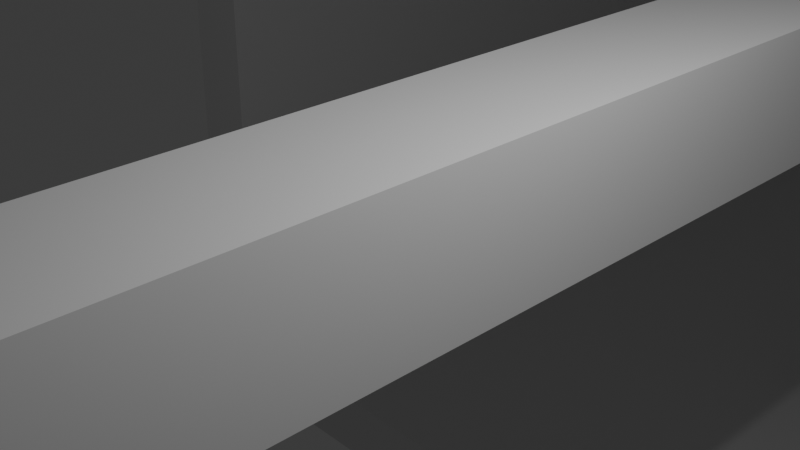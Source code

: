 # Source: model.blend  (saved by Blender 4.2.66; exported with 4.5.12 LTS)
import bpy
from mathutils import Matrix  # noqa: F401  (used for matrix-valued properties, if any)

bpy.ops.wm.read_factory_settings(use_empty=True)
scene = bpy.context.scene
scene.name = 'Scene'

# ---- collections
col_collection = bpy.data.collections.new('Collection'); scene.collection.children.link(col_collection)

# ---- world
world_world = bpy.data.worlds.new('World'); scene.world = world_world
world_world.use_nodes = True; world_world.node_tree.nodes.clear()
_N = world_world.node_tree.nodes; _L = world_world.node_tree.links
n0 = _N.new('ShaderNodeOutputWorld'); n0.name = 'World Output'; n0.location = (300, 300)
n1 = _N.new('ShaderNodeBackground'); n1.name = 'Background'; n1.location = (10, 300)
n1.inputs[0].default_value = (0.05088, 0.05088, 0.05088, 1.0)
_L.new(n1.outputs[0], n0.inputs[0])
n0.is_active_output = True
world_world.color = (0.05088, 0.05088, 0.05088)
world_world.sun_shadow_jitter_overblur = 0.0

# ---- cameras
cam_camera = bpy.data.cameras.new('Camera')
cam_camera.clip_end = 100.0
cam_camera.ortho_scale = 7.314

# ---- lights
light_light = bpy.data.lights.new('Light', 'POINT')
light_light.energy = 1000.0
light_light.shadow_soft_size = 0.1

# ---- meshes
me_cube_004 = bpy.data.meshes.new('Cube.004')
me_cube_004.from_pydata([(-1.0, -1.0, -1.0), (-1.0, -1.0, 1.0), (-1.0, 1.0, -1.0), (-1.0, 1.0, 1.0), (1.0, -1.0, -1.0), (1.0, -1.0, 1.0), (1.0, 1.0, -1.0), (1.0, 1.0, 1.0)], [], [(0, 1, 3, 2), (2, 3, 7, 6), (6, 7, 5, 4), (4, 5, 1, 0), (2, 6, 4, 0), (7, 3, 1, 5)])
_uv = me_cube_004.uv_layers.new(name='UVMap')
_uv.uv.foreach_set('vector', [0.375, 0.0, 0.625, 0.0, 0.625, 0.25, 0.375, 0.25, 0.375, 0.25, 0.625, 0.25, 0.625, 0.5, 0.375, 0.5, 0.375, 0.5, 0.625, 0.5, 0.625, 0.75, 0.375, 0.75, 0.375, 0.75, 0.625, 0.75, 0.625, 1.0, 0.375, 1.0, 0.125, 0.5, 0.375, 0.5, 0.375, 0.75, 0.125, 0.75, 0.625, 0.5, 0.875, 0.5, 0.875, 0.75, 0.625, 0.75])
me_cube_004.update()
me_cube_005 = bpy.data.meshes.new('Cube.005')
me_cube_005.from_pydata([(-1.0, -1.0, -1.0), (-1.0, -1.0, 1.0), (-1.0, 1.0, -1.0), (-1.0, 1.0, 1.0), (1.0, -1.0, -1.0), (1.0, -1.0, 1.0), (1.0, 1.0, -1.0), (1.0, 1.0, 1.0)], [], [(0, 1, 3, 2), (2, 3, 7, 6), (6, 7, 5, 4), (4, 5, 1, 0), (2, 6, 4, 0), (7, 3, 1, 5)])
_uv = me_cube_005.uv_layers.new(name='UVMap')
_uv.uv.foreach_set('vector', [0.375, 0.0, 0.625, 0.0, 0.625, 0.25, 0.375, 0.25, 0.375, 0.25, 0.625, 0.25, 0.625, 0.5, 0.375, 0.5, 0.375, 0.5, 0.625, 0.5, 0.625, 0.75, 0.375, 0.75, 0.375, 0.75, 0.625, 0.75, 0.625, 1.0, 0.375, 1.0, 0.125, 0.5, 0.375, 0.5, 0.375, 0.75, 0.125, 0.75, 0.625, 0.5, 0.875, 0.5, 0.875, 0.75, 0.625, 0.75])
me_cube_005.update()
me_cube_006 = bpy.data.meshes.new('Cube.006')
me_cube_006.from_pydata([(-1.0, -1.0, -1.0), (-1.0, -1.0, 1.0), (-1.0, 1.0, -1.0), (-1.0, 1.0, 1.0), (1.0, -1.0, -1.0), (1.0, -1.0, 1.0), (1.0, 1.0, -1.0), (1.0, 1.0, 1.0)], [], [(0, 1, 3, 2), (2, 3, 7, 6), (6, 7, 5, 4), (4, 5, 1, 0), (2, 6, 4, 0), (7, 3, 1, 5)])
_uv = me_cube_006.uv_layers.new(name='UVMap')
_uv.uv.foreach_set('vector', [0.375, 0.0, 0.625, 0.0, 0.625, 0.25, 0.375, 0.25, 0.375, 0.25, 0.625, 0.25, 0.625, 0.5, 0.375, 0.5, 0.375, 0.5, 0.625, 0.5, 0.625, 0.75, 0.375, 0.75, 0.375, 0.75, 0.625, 0.75, 0.625, 1.0, 0.375, 1.0, 0.125, 0.5, 0.375, 0.5, 0.375, 0.75, 0.125, 0.75, 0.625, 0.5, 0.875, 0.5, 0.875, 0.75, 0.625, 0.75])
me_cube_006.update()
me_cube_007 = bpy.data.meshes.new('Cube.007')
me_cube_007.from_pydata([(-1.0, -1.0, -1.0), (-1.0, -1.0, 1.0), (-1.0, 1.0, -1.0), (-1.0, 1.0, 1.0), (1.0, -1.0, -1.0), (1.0, -1.0, 1.0), (1.0, 1.0, -1.0), (1.0, 1.0, 1.0)], [], [(0, 1, 3, 2), (2, 3, 7, 6), (6, 7, 5, 4), (4, 5, 1, 0), (2, 6, 4, 0), (7, 3, 1, 5)])
_uv = me_cube_007.uv_layers.new(name='UVMap')
_uv.uv.foreach_set('vector', [0.375, 0.0, 0.625, 0.0, 0.625, 0.25, 0.375, 0.25, 0.375, 0.25, 0.625, 0.25, 0.625, 0.5, 0.375, 0.5, 0.375, 0.5, 0.625, 0.5, 0.625, 0.75, 0.375, 0.75, 0.375, 0.75, 0.625, 0.75, 0.625, 1.0, 0.375, 1.0, 0.125, 0.5, 0.375, 0.5, 0.375, 0.75, 0.125, 0.75, 0.625, 0.5, 0.875, 0.5, 0.875, 0.75, 0.625, 0.75])
me_cube_007.update()
me_cube_011 = bpy.data.meshes.new('Cube.011')
me_cube_011.from_pydata([(-1.0, -1.0, -1.0), (-1.0, -1.0, 1.0), (-1.0, 1.0, -1.0), (-1.0, 1.0, 1.0), (1.0, -1.0, -1.0), (1.0, -1.0, 1.0), (1.0, 1.0, -1.0), (1.0, 1.0, 1.0)], [], [(0, 1, 3, 2), (2, 3, 7, 6), (6, 7, 5, 4), (4, 5, 1, 0), (2, 6, 4, 0), (7, 3, 1, 5)])
_uv = me_cube_011.uv_layers.new(name='UVMap')
_uv.uv.foreach_set('vector', [0.375, 0.0, 0.625, 0.0, 0.625, 0.25, 0.375, 0.25, 0.375, 0.25, 0.625, 0.25, 0.625, 0.5, 0.375, 0.5, 0.375, 0.5, 0.625, 0.5, 0.625, 0.75, 0.375, 0.75, 0.375, 0.75, 0.625, 0.75, 0.625, 1.0, 0.375, 1.0, 0.125, 0.5, 0.375, 0.5, 0.375, 0.75, 0.125, 0.75, 0.625, 0.5, 0.875, 0.5, 0.875, 0.75, 0.625, 0.75])
me_cube_011.update()
me_cube_012 = bpy.data.meshes.new('Cube.012')
me_cube_012.from_pydata([(-1.0, -1.0, -1.0), (-1.0, -1.0, 1.0), (-1.0, 1.0, -1.0), (-1.0, 1.0, 1.0), (1.0, -1.0, -1.0), (1.0, -1.0, 1.0), (1.0, 1.0, -1.0), (1.0, 1.0, 1.0)], [], [(0, 1, 3, 2), (2, 3, 7, 6), (6, 7, 5, 4), (4, 5, 1, 0), (2, 6, 4, 0), (7, 3, 1, 5)])
_uv = me_cube_012.uv_layers.new(name='UVMap')
_uv.uv.foreach_set('vector', [0.375, 0.0, 0.625, 0.0, 0.625, 0.25, 0.375, 0.25, 0.375, 0.25, 0.625, 0.25, 0.625, 0.5, 0.375, 0.5, 0.375, 0.5, 0.625, 0.5, 0.625, 0.75, 0.375, 0.75, 0.375, 0.75, 0.625, 0.75, 0.625, 1.0, 0.375, 1.0, 0.125, 0.5, 0.375, 0.5, 0.375, 0.75, 0.125, 0.75, 0.625, 0.5, 0.875, 0.5, 0.875, 0.75, 0.625, 0.75])
me_cube_012.update()
me_cube_013 = bpy.data.meshes.new('Cube.013')
me_cube_013.from_pydata([(-1.0, -1.0, -1.0), (-1.0, -1.0, 1.0), (-1.0, 1.0, -1.0), (-1.0, 1.0, 1.0), (1.0, -1.0, -1.0), (1.0, -1.0, 1.0), (1.0, 1.0, -1.0), (1.0, 1.0, 1.0)], [], [(0, 1, 3, 2), (2, 3, 7, 6), (6, 7, 5, 4), (4, 5, 1, 0), (2, 6, 4, 0), (7, 3, 1, 5)])
_uv = me_cube_013.uv_layers.new(name='UVMap')
_uv.uv.foreach_set('vector', [0.375, 0.0, 0.625, 0.0, 0.625, 0.25, 0.375, 0.25, 0.375, 0.25, 0.625, 0.25, 0.625, 0.5, 0.375, 0.5, 0.375, 0.5, 0.625, 0.5, 0.625, 0.75, 0.375, 0.75, 0.375, 0.75, 0.625, 0.75, 0.625, 1.0, 0.375, 1.0, 0.125, 0.5, 0.375, 0.5, 0.375, 0.75, 0.125, 0.75, 0.625, 0.5, 0.875, 0.5, 0.875, 0.75, 0.625, 0.75])
me_cube_013.update()
me_cube_014 = bpy.data.meshes.new('Cube.014')
me_cube_014.from_pydata([(-1.0, -1.0, -1.0), (-1.0, -1.0, 1.0), (-1.0, 1.0, -1.0), (-1.0, 1.0, 1.0), (1.0, -1.0, -1.0), (1.0, -1.0, 1.0), (1.0, 1.0, -1.0), (1.0, 1.0, 1.0)], [], [(0, 1, 3, 2), (2, 3, 7, 6), (6, 7, 5, 4), (4, 5, 1, 0), (2, 6, 4, 0), (7, 3, 1, 5)])
_uv = me_cube_014.uv_layers.new(name='UVMap')
_uv.uv.foreach_set('vector', [0.375, 0.0, 0.625, 0.0, 0.625, 0.25, 0.375, 0.25, 0.375, 0.25, 0.625, 0.25, 0.625, 0.5, 0.375, 0.5, 0.375, 0.5, 0.625, 0.5, 0.625, 0.75, 0.375, 0.75, 0.375, 0.75, 0.625, 0.75, 0.625, 1.0, 0.375, 1.0, 0.125, 0.5, 0.375, 0.5, 0.375, 0.75, 0.125, 0.75, 0.625, 0.5, 0.875, 0.5, 0.875, 0.75, 0.625, 0.75])
me_cube_014.update()

# ---- objects
ob_light = bpy.data.objects.new('Light', light_light)
ob_camera = bpy.data.objects.new('Camera', cam_camera)
ob_cube = bpy.data.objects.new('Cube', me_cube_004)
ob_cube_001 = bpy.data.objects.new('Cube.001', me_cube_005)
ob_cube_002 = bpy.data.objects.new('Cube.002', me_cube_006)
ob_cube_003 = bpy.data.objects.new('Cube.003', me_cube_007)
ob_cube_005 = bpy.data.objects.new('Cube.005', me_cube_011)
ob_cube_004 = bpy.data.objects.new('Cube.004', me_cube_012)
ob_cube_006 = bpy.data.objects.new('Cube.006', me_cube_013)
ob_cube_007 = bpy.data.objects.new('Cube.007', me_cube_014)

# ---- transforms, parenting, visibility, modifiers, constraints
ob_light.location = (4.076, 1.005, 5.904)
ob_light.rotation_euler = (0.6503, 0.05522, 1.866)
ob_light.lock_rotations_4d = False
ob_light.empty_display_type = 'ARROWS'
ob_light.color = (0.0, 0.0, 0.0, 0.0)
ob_light.lineart.crease_threshold = 0.0
ob_camera.location = (7.359, -6.926, 4.958)
ob_camera.rotation_euler = (1.109, 0.0, 0.8149)
ob_camera.lock_rotations_4d = False
ob_camera.empty_display_type = 'ARROWS'
ob_camera.color = (0.0, 0.0, 0.0, 0.0)
ob_camera.display_type = 'WIRE'
ob_camera.lineart.crease_threshold = 0.0
ob_cube.location = (0.0, 0.0, 0.0)
ob_cube.scale = (1.0, 25.0, 1.0)
ob_cube_001.location = (0.0, 26.0, -8.55)
ob_cube_001.scale = (1.0, 1.0, 9.55)
ob_cube_002.location = (0.0, -26.0, -8.55)
ob_cube_002.scale = (1.0, 1.0, 9.55)
ob_cube_003.location = (0.0, 0.0, -17.1)
ob_cube_003.scale = (1.0, 25.0, 1.0)
ob_cube_005.location = (-10.65, 31.0, -17.1)
ob_cube_005.scale = (11.65, 18.8, 1.0)
ob_cube_004.location = (-21.3, 31.0, -8.55)
ob_cube_004.scale = (1.0, 18.8, 9.55)
ob_cube_006.location = (0.0, 37.4, -8.55)
ob_cube_006.scale = (1.0, 12.41, 9.55)
ob_cube_007.location = (-10.6, 48.82, -8.385)
ob_cube_007.scale = (11.65, 1.0, 9.372)

# ---- collection membership
col_collection.objects.link(ob_light)
col_collection.objects.link(ob_camera)
col_collection.objects.link(ob_cube)
col_collection.objects.link(ob_cube_001)
col_collection.objects.link(ob_cube_002)
col_collection.objects.link(ob_cube_003)
col_collection.objects.link(ob_cube_005)
col_collection.objects.link(ob_cube_004)
col_collection.objects.link(ob_cube_006)
col_collection.objects.link(ob_cube_007)

# ---- scene / render settings (as saved in the file)
scene.camera = ob_camera
scene.frame_start = 1; scene.frame_end = 250; scene.frame_set(0)
scene.render.engine = 'BLENDER_EEVEE_NEXT'
bpy.context.view_layer.update()

